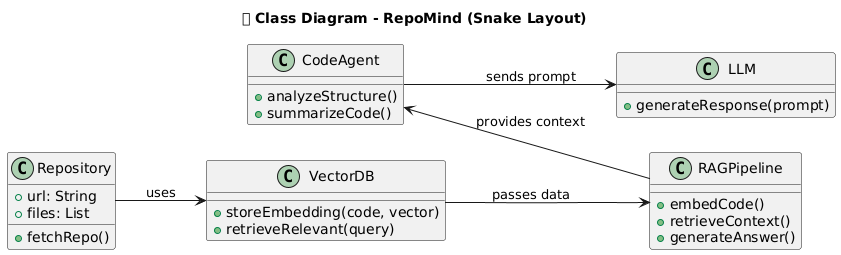

The diagram above was rendered by PlantUML. Its source (embedded in the PNG):
@startuml
title 🧩 Class Diagram - RepoMind (Snake Layout)

left to right direction

' === Row 1 ===
class Repository {
  +url: String
  +files: List
  +fetchRepo()
}

class VectorDB {
  +storeEmbedding(code, vector)
  +retrieveRelevant(query)
}

Repository --> VectorDB : uses


' === Row 2 (reverse direction) ===
' Create a small vertical offset to "snake" down
class RAGPipeline {
  +embedCode()
  +retrieveContext()
  +generateAnswer()
}

VectorDB -down-> RAGPipeline : passes data


' === Row 3 (go right again) ===
class CodeAgent {
  +analyzeStructure()
  +summarizeCode()
}

RAGPipeline -up-> CodeAgent : provides context


' === Row 4 (snake down again) ===
class LLM {
  +generateResponse(prompt)
}

CodeAgent -down-> LLM : sends prompt
@enduml